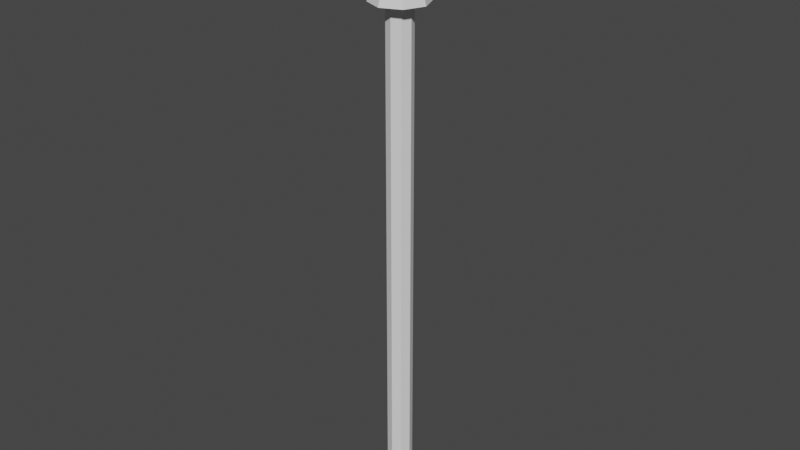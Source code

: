 # Source: arrow.blend  (saved by Blender 3.3.6; exported with 4.5.12 LTS)
import bpy
from mathutils import Matrix  # noqa: F401  (used for matrix-valued properties, if any)

bpy.ops.wm.read_factory_settings(use_empty=True)
scene = bpy.context.scene
scene.name = 'Scene'

# ---- collections
col_collection = bpy.data.collections.new('Collection'); scene.collection.children.link(col_collection)

# ---- world
world_world = bpy.data.worlds.new('World'); scene.world = world_world
world_world.use_nodes = True; world_world.node_tree.nodes.clear()
_N = world_world.node_tree.nodes; _L = world_world.node_tree.links
n0 = _N.new('ShaderNodeOutputWorld'); n0.name = 'World Output'; n0.location = (300, 300)
n1 = _N.new('ShaderNodeBackground'); n1.name = 'Background'; n1.location = (10, 300)
n1.inputs[0].default_value = (0.05088, 0.05088, 0.05088, 1.0)
_L.new(n1.outputs[0], n0.inputs[0])
n0.is_active_output = True
world_world.color = (0.05088, 0.05088, 0.05088)
world_world.use_sun_shadow = False
world_world.sun_shadow_jitter_overblur = 0.0

# ---- meshes
me_cylinder = bpy.data.meshes.new('Cylinder')
me_cylinder.from_pydata([(0.0, 0.1, 0.0), (0.0, 0.0, 5.0), (0.07071, 0.07071, 0.0), (0.1, 0.0, 0.0), (0.07071, -0.07071, 0.0), (0.0, -0.1, 0.0), (-0.07071, -0.07071, 0.0), (-0.1, 0.0, 0.0), (-0.07071, 0.07071, 0.0), (0.0, 0.1, 4.3), (0.07071, 0.07071, 4.3), (0.1, 0.0, 4.3), (0.07071, -0.07071, 4.3), (0.0, -0.1, 4.3), (-0.07071, -0.07071, 4.3), (-0.1, 0.0, 4.3), (-0.07071, 0.07071, 4.3), (8.38e-10, 0.2242, 4.184), (0.1585, 0.1585, 4.184), (0.2242, 9.854e-10, 4.184), (0.1585, -0.1585, 4.184), (8.38e-10, -0.2242, 4.184), (-0.1585, -0.1585, 4.184), (-0.2242, 9.854e-10, 4.184), (-0.1585, 0.1585, 4.184)], [], [(17, 1, 18), (18, 1, 19), (19, 1, 20), (20, 1, 21), (21, 1, 22), (22, 1, 23), (23, 1, 24), (24, 1, 17), (8, 16, 9, 0), (7, 15, 16, 8), (6, 14, 15, 7), (5, 13, 14, 6), (4, 12, 13, 5), (3, 11, 12, 4), (2, 10, 11, 3), (0, 9, 10, 2), (16, 24, 17, 9), (15, 23, 24, 16), (14, 22, 23, 15), (13, 21, 22, 14), (12, 20, 21, 13), (11, 19, 20, 12), (10, 18, 19, 11), (9, 17, 18, 10)])
_uv = me_cylinder.uv_layers.new(name='UVMap')
_uv.uv.foreach_set('vector', [1.0, 0.75, 0.875, 1.0, 0.875, 0.75, 0.875, 0.75, 0.75, 1.0, 0.75, 0.75, 0.75, 0.75, 0.625, 1.0, 0.625, 0.75, 0.625, 0.75, 0.5, 1.0, 0.5, 0.75, 0.5, 0.75, 0.375, 1.0, 0.375, 0.75, 0.375, 0.75, 0.25, 1.0, 0.25, 0.75, 0.25, 0.75, 0.125, 1.0, 0.125, 0.75, 0.125, 0.75, 0.0, 1.0, 0.0, 0.75, 0.125, 0.5, 0.125, 0.75, 0.0, 0.75, 0.0, 0.5, 0.25, 0.5, 0.25, 0.75, 0.125, 0.75, 0.125, 0.5, 0.375, 0.5, 0.375, 0.75, 0.25, 0.75, 0.25, 0.5, 0.5, 0.5, 0.5, 0.75, 0.375, 0.75, 0.375, 0.5, 0.625, 0.5, 0.625, 0.75, 0.5, 0.75, 0.5, 0.5, 0.75, 0.5, 0.75, 0.75, 0.625, 0.75, 0.625, 0.5, 0.875, 0.5, 0.875, 0.75, 0.75, 0.75, 0.75, 0.5, 1.0, 0.5, 1.0, 0.75, 0.875, 0.75, 0.875, 0.5, 0.125, 0.75, 0.125, 0.75, 0.0, 0.75, 0.0, 0.75, 0.25, 0.75, 0.25, 0.75, 0.125, 0.75, 0.125, 0.75, 0.375, 0.75, 0.375, 0.75, 0.25, 0.75, 0.25, 0.75, 0.5, 0.75, 0.5, 0.75, 0.375, 0.75, 0.375, 0.75, 0.625, 0.75, 0.625, 0.75, 0.5, 0.75, 0.5, 0.75, 0.75, 0.75, 0.75, 0.75, 0.625, 0.75, 0.625, 0.75, 0.875, 0.75, 0.875, 0.75, 0.75, 0.75, 0.75, 0.75, 1.0, 0.75, 1.0, 0.75, 0.875, 0.75, 0.875, 0.75])
me_cylinder.update()

# ---- objects
ob_arrow = bpy.data.objects.new('Arrow', me_cylinder)

# ---- transforms, parenting, visibility, modifiers, constraints
ob_arrow.location = (0.0, 0.0, 0.0)

# ---- collection membership
col_collection.objects.link(ob_arrow)

# ---- scene / render settings (as saved in the file)
scene.frame_start = 1; scene.frame_end = 250; scene.frame_set(1)
scene.render.engine = 'BLENDER_EEVEE_NEXT'
scene.cycles.sampling_pattern = 'TABULATED_SOBOL'
scene.cycles.use_light_tree = False
scene.view_settings.view_transform = 'Filmic'
bpy.context.view_layer.update()

# ---- added for rendering (the .blend has no active camera and no usable light): camera, sun
cam_auto = bpy.data.cameras.new('AutoCamera')
cam_auto.lens = 50.0
cam_auto.sensor_width = 36.0
cam_auto.clip_end = 1000.0
ob_auto_camera = bpy.data.objects.new('AutoCamera', cam_auto)
scene.collection.objects.link(ob_auto_camera)
ob_auto_camera.location = (4.66318, -5.59582, 6.23055)
ob_auto_camera.rotation_euler = (1.09748, -7.21219e-08, 0.694738)
scene.camera = ob_auto_camera
light_auto_sun = bpy.data.lights.new('AutoSun', 'SUN')
light_auto_sun.energy = 3.0
light_auto_sun.angle = 0.0523599
ob_auto_sun = bpy.data.objects.new('AutoSun', light_auto_sun)
scene.collection.objects.link(ob_auto_sun)
ob_auto_sun.rotation_euler = (0.872665, 0.174533, 0.523599)
bpy.context.view_layer.update()
